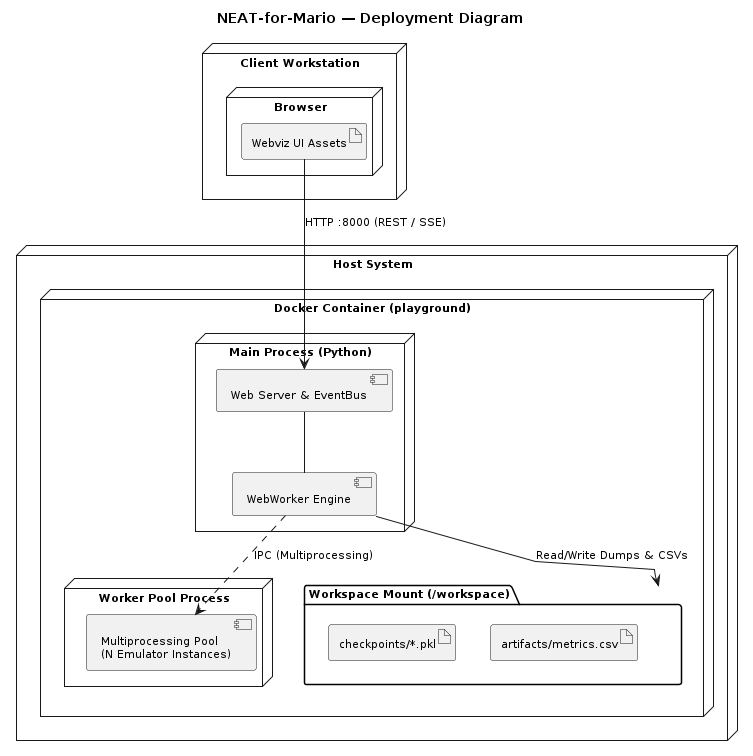

The diagram above was rendered by PlantUML. Its source (embedded in the PNG):
@startuml
title NEAT-for-Mario — Deployment Diagram
skinparam linetype polyline
skinparam defaultFontSize 11
top to bottom direction

node "Client Workstation" {
  node "Browser" {
    artifact "Webviz UI Assets" as UI
  }
}

node "Host System" {
  node "Docker Container (playground)" {
    node "Main Process (Python)" {
      component "Web Server & EventBus" as Server
      component "WebWorker Engine" as Worker
    }
    node "Worker Pool Process" {
      component "Multiprocessing Pool\n(N Emulator Instances)" as Pool
    }
    folder "Workspace Mount (/workspace)" as Workspace {
      artifact "checkpoints/*.pkl" as Checkpoints
      artifact "artifacts/metrics.csv" as Metrics
    }
  }
}

UI --> Server : HTTP :8000 (REST / SSE)
Server -- Worker
Worker ..> Pool : IPC (Multiprocessing)
Worker --> Workspace : Read/Write Dumps & CSVs
@enduml